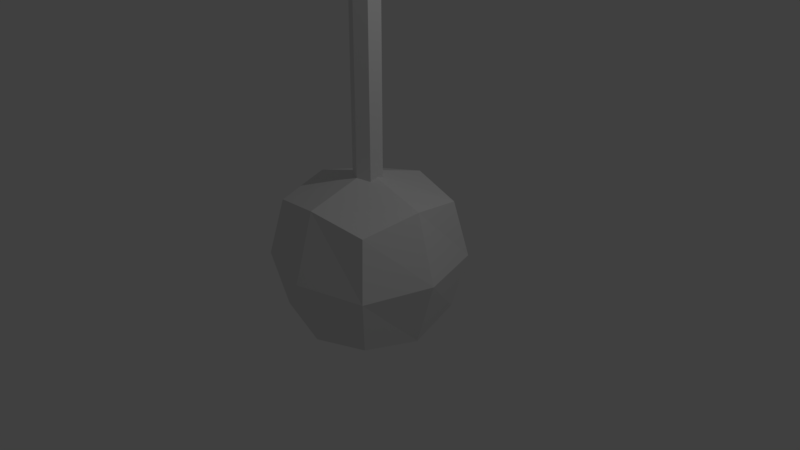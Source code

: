 # Source: buoyGoal.blend  (saved by Blender 2.79.0; exported with 4.5.12 LTS)
import bpy
from mathutils import Matrix  # noqa: F401  (used for matrix-valued properties, if any)

bpy.ops.wm.read_factory_settings(use_empty=True)
scene = bpy.context.scene
scene.name = 'Scene'

# ---- collections
col_collection_1 = bpy.data.collections.new('Collection 1'); scene.collection.children.link(col_collection_1)

# ---- world
world_world = bpy.data.worlds.new('World'); scene.world = world_world
world_world.color = (0.05088, 0.05088, 0.05088)
world_world.use_sun_shadow = False
world_world.sun_shadow_jitter_overblur = 0.0
world_world.cycles.sampling_method = 'MANUAL'

# ---- cameras
cam_camera = bpy.data.cameras.new('Camera')
cam_camera.clip_end = 100.0
cam_camera.lens = 35.0
cam_camera.sensor_width = 32.0
cam_camera.sensor_height = 18.0
cam_camera.ortho_scale = 7.314
cam_camera.dof.focus_distance = 0.0
cam_camera.dof.aperture_fstop = 128.0

# ---- lights
light_lamp = bpy.data.lights.new('Lamp', 'POINT')
light_lamp.transmission_factor = 0.0
light_lamp.cutoff_distance = 30.0
light_lamp.energy = 100.0
light_lamp.shadow_buffer_clip_start = 1.001
light_lamp.shadow_soft_size = 0.1
light_lamp.shadow_maximum_resolution = 0.006
light_lamp.use_absolute_resolution = True

# ---- meshes
me_cube_003 = bpy.data.meshes.new('Cube.003')
me_cube_003.from_pydata([(0.4, -0.0269, -0.4927), (0.4, -0.0269, 0.4927), (0.4, 0.0269, -0.4927), (0.4, 0.0269, 0.4927), (-1.6, 0.0, 0.0)], [], [(2, 4, 3), (4, 0, 1), (2, 3, 1, 0), (2, 0, 4), (3, 4, 1)])
me_cube_003.use_remesh_preserve_volume = False
me_cube_003.use_remesh_preserve_attributes = False
me_cube_003.use_mirror_vertex_groups = False
me_cube_003.update()
me_cube = bpy.data.meshes.new('Cube')
me_cube.from_pydata([(-0.1653, -0.1002, -4.413), (-0.1653, -0.1002, 4.413), (-0.1653, 0.1002, -4.413), (-0.1653, 0.1002, 4.413), (0.1653, -0.1002, -4.413), (0.1653, -0.1002, 4.413), (0.1653, 0.1002, -4.413), (0.1653, 0.1002, 4.413), (-0.1653, 0.0, -4.413), (-0.1653, -0.1002, -7.153e-07), (-0.1653, 0.0, 4.413), (-0.1653, 0.1002, -7.153e-07), (0.0, 0.1799, -4.413), (0.0, 0.1799, 4.413), (0.1653, 0.1002, -7.153e-07), (0.1653, 0.0, -4.413), (0.1653, 0.0, 4.413), (0.1653, -0.1002, -7.153e-07), (0.0, -0.1799, -4.413), (0.0, -0.1799, 4.413), (0.0, 0.0, -4.413), (0.0, -0.1799, -7.153e-07), (0.1653, 0.0, -7.153e-07), (0.0, 0.1799, -7.153e-07), (-0.1653, 0.0, -7.153e-07), (0.0, 0.0, 4.817)], [], [(10, 11, 24), (13, 14, 23), (16, 17, 22), (19, 9, 21), (20, 4, 18), (3, 10, 25), (1, 19, 25), (13, 25, 7), (19, 1, 9), (20, 0, 8), (2, 20, 8), (6, 20, 12), (21, 0, 18), (17, 18, 4), (5, 21, 17), (22, 4, 15), (14, 15, 6), (7, 22, 14), (23, 6, 12), (11, 12, 2), (3, 23, 11), (24, 2, 8), (9, 8, 0), (1, 24, 9), (10, 3, 11), (5, 16, 25), (10, 1, 25), (16, 5, 17), (13, 7, 14), (7, 25, 16), (19, 5, 25), (13, 3, 25), (20, 15, 4), (20, 18, 0), (2, 12, 20), (6, 15, 20), (21, 9, 0), (17, 21, 18), (5, 19, 21), (22, 17, 4), (14, 22, 15), (7, 16, 22), (23, 14, 6), (11, 23, 12), (3, 13, 23), (24, 11, 2), (9, 24, 8), (1, 10, 24)])
me_cube.use_remesh_preserve_volume = False
me_cube.use_remesh_preserve_attributes = False
me_cube.use_mirror_vertex_groups = False
me_cube.update()
me_cube_002 = bpy.data.meshes.new('Cube.002')
me_cube_002.from_pydata([(-0.7567, -0.7567, 0.7567), (-0.7567, 0.7567, 0.7567), (0.7567, -0.7567, 0.7567), (0.7567, 0.7567, 0.7567), (-0.8985, -0.8985, 0.0), (-0.8985, 0.0, 0.8985), (-0.8985, 0.8985, 0.0), (0.0, 0.8985, 0.8985), (0.8985, 0.8985, 0.0), (0.8985, 0.0, 0.8985), (0.8985, -0.8985, 0.0), (0.0, -0.8985, 0.8985), (0.0, 0.0, 1.167), (0.0, -1.167, 0.0), (1.167, 0.0, 0.0), (0.0, 1.167, 0.0), (-1.167, 0.0, 0.0)], [], [(16, 5, 1, 6), (15, 7, 3, 8), (14, 9, 2, 10), (13, 11, 0, 4), (12, 5, 0, 11), (9, 12, 11, 2), (3, 7, 12, 9), (7, 1, 5, 12), (10, 2, 11, 13), (8, 3, 9, 14), (6, 1, 7, 15), (4, 0, 5, 16)])
me_cube_002.use_remesh_preserve_volume = False
me_cube_002.use_remesh_preserve_attributes = False
me_cube_002.use_mirror_vertex_groups = False
me_cube_002.update()
me_cube_001 = bpy.data.meshes.new('Cube.001')
me_cube_001.from_pydata([(-0.7567, -0.7567, -0.7567), (-0.7567, 0.7567, -0.7567), (0.7567, -0.7567, -0.7567), (0.7567, 0.7567, -0.7567), (-0.8985, 0.0, -0.8985), (-0.8985, -0.8985, 0.0), (-0.8985, 0.8985, 0.0), (0.0, 0.8985, -0.8985), (0.8985, 0.8985, 0.0), (0.8985, 0.0, -0.8985), (0.8985, -0.8985, 0.0), (0.0, -0.8985, -0.8985), (0.0, 0.0, -1.167), (0.0, -1.167, 0.0), (1.167, 0.0, 0.0), (0.0, 1.167, 0.0), (-1.167, 0.0, 0.0)], [], [(12, 9, 2, 11), (4, 12, 11, 0), (1, 7, 12, 4), (7, 3, 9, 12), (11, 13, 5, 0), (2, 10, 13, 11), (9, 14, 10, 2), (3, 8, 14, 9), (7, 15, 8, 3), (1, 6, 15, 7), (4, 16, 6, 1), (0, 5, 16, 4)])
me_cube_001.use_remesh_preserve_volume = False
me_cube_001.use_remesh_preserve_attributes = False
me_cube_001.use_mirror_vertex_groups = False
me_cube_001.update()

# ---- objects
ob_cube_003 = bpy.data.objects.new('Cube.003', me_cube_003)
ob_cube_002 = bpy.data.objects.new('Cube.002', me_cube)
ob_cube_001 = bpy.data.objects.new('Cube.001', me_cube_002)
ob_cube = bpy.data.objects.new('Cube', me_cube_001)
ob_lamp = bpy.data.objects.new('Lamp', light_lamp)
ob_camera = bpy.data.objects.new('Camera', cam_camera)

# ---- transforms, parenting, visibility, modifiers, constraints
ob_cube_003.location = (-0.5309, 0.0, 7.74)
ob_cube_003.lineart.crease_threshold = 0.0
ob_cube_002.location = (0.0, 0.0, 3.833)
ob_cube_002.lineart.crease_threshold = 0.0
ob_cube_001.location = (0.0, 0.0, 0.0)
ob_cube_001.lineart.crease_threshold = 0.0
ob_cube.location = (0.0, 0.0, 0.0)
ob_cube.lineart.crease_threshold = 0.0
ob_lamp.location = (4.076, 1.005, 5.904)
ob_lamp.rotation_euler = (0.6503, 0.05522, 1.866)
ob_lamp.lock_rotations_4d = False
ob_lamp.empty_display_type = 'ARROWS'
ob_lamp.color = (0.0, 0.0, 0.0, 0.0)
ob_lamp.lineart.crease_threshold = 0.0
ob_camera.location = (7.481, -6.508, 5.344)
ob_camera.rotation_euler = (1.109, 0.0, 0.8149)
ob_camera.lock_rotations_4d = False
ob_camera.empty_display_type = 'ARROWS'
ob_camera.color = (0.0, 0.0, 0.0, 0.0)
ob_camera.display_type = 'WIRE'
ob_camera.lineart.crease_threshold = 0.0

# ---- collection membership
col_collection_1.objects.link(ob_cube_003)
col_collection_1.objects.link(ob_cube_002)
col_collection_1.objects.link(ob_cube_001)
col_collection_1.objects.link(ob_cube)
col_collection_1.objects.link(ob_lamp)
col_collection_1.objects.link(ob_camera)

# ---- scene / render settings (as saved in the file)
scene.camera = ob_camera
scene.frame_start = 1; scene.frame_end = 250; scene.frame_set(1)
scene.render.engine = 'BLENDER_EEVEE_NEXT'
scene.render.resolution_percentage = 50
scene.render.dither_intensity = 0.0
scene.cycles.use_denoising = False
scene.cycles.samples = 128
scene.cycles.sampling_pattern = 'TABULATED_SOBOL'
scene.cycles.use_adaptive_sampling = False
scene.cycles.use_light_tree = False
scene.cycles.blur_glossy = 0.0
scene.cycles.sample_clamp_indirect = 0.0
scene.view_settings.view_transform = 'Standard'
bpy.context.view_layer.update()
